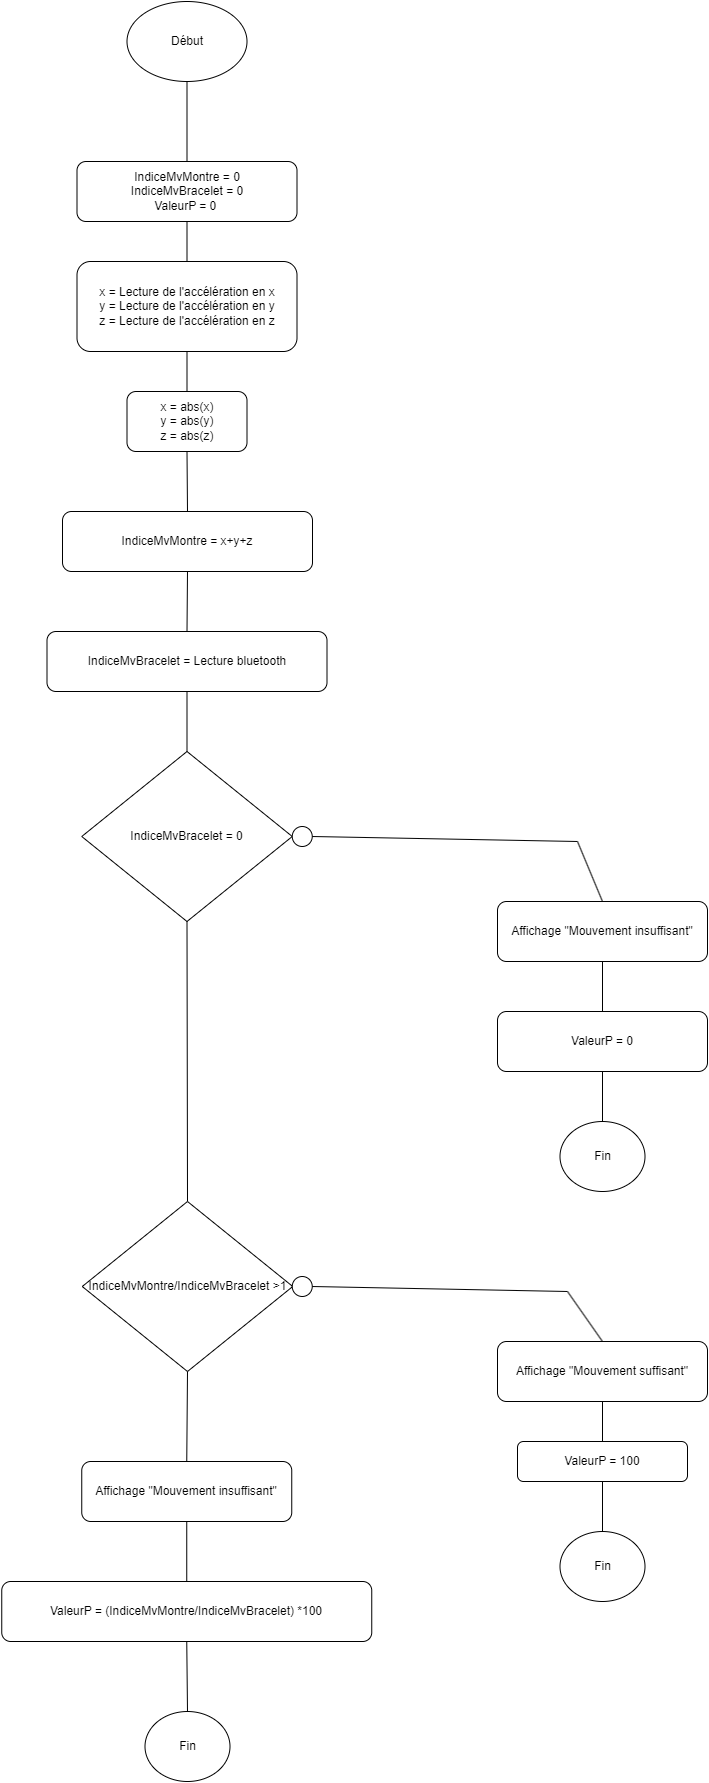

The diagram above was exported from draw.io. Its source (the exported page's mxGraphModel, read from the mxfile embedded in the PNG):
<mxGraphModel dx="2074" dy="3026" grid="0" gridSize="10" guides="1" tooltips="1" connect="1" arrows="1" fold="1" page="1" pageScale="1" pageWidth="1200" pageHeight="1920" math="0" shadow="0">
  <root>
    <mxCell id="0" />
    <mxCell id="1" parent="0" />
    <mxCell id="s-66gwiwR67yxN6iplYL-1" value="Début" style="ellipse;whiteSpace=wrap;html=1;" parent="1" vertex="1">
      <mxGeometry x="299.5" y="-610" width="120" height="80" as="geometry" />
    </mxCell>
    <mxCell id="s-66gwiwR67yxN6iplYL-3" value="" style="endArrow=none;html=1;rounded=0;entryX=0.5;entryY=1;entryDx=0;entryDy=0;exitX=0.5;exitY=0;exitDx=0;exitDy=0;" parent="1" source="s-66gwiwR67yxN6iplYL-16" target="s-66gwiwR67yxN6iplYL-1" edge="1">
      <mxGeometry width="50" height="50" relative="1" as="geometry">
        <mxPoint x="360" y="-380" as="sourcePoint" />
        <mxPoint x="440" y="-60" as="targetPoint" />
      </mxGeometry>
    </mxCell>
    <mxCell id="s-66gwiwR67yxN6iplYL-8" value="" style="endArrow=none;html=1;rounded=0;entryX=0.5;entryY=1;entryDx=0;entryDy=0;exitX=0.5;exitY=0;exitDx=0;exitDy=0;" parent="1" source="s-66gwiwR67yxN6iplYL-20" target="s-66gwiwR67yxN6iplYL-18" edge="1">
      <mxGeometry width="50" height="50" relative="1" as="geometry">
        <mxPoint x="360" y="-110" as="sourcePoint" />
        <mxPoint x="359.5" y="-150" as="targetPoint" />
      </mxGeometry>
    </mxCell>
    <mxCell id="s-66gwiwR67yxN6iplYL-11" value="" style="endArrow=none;html=1;rounded=0;exitX=0.5;exitY=0;exitDx=0;exitDy=0;entryX=0.5;entryY=1;entryDx=0;entryDy=0;" parent="1" source="s-66gwiwR67yxN6iplYL-15" target="s-66gwiwR67yxN6iplYL-16" edge="1">
      <mxGeometry width="50" height="50" relative="1" as="geometry">
        <mxPoint x="359.75" y="-300" as="sourcePoint" />
        <mxPoint x="360" y="-320" as="targetPoint" />
      </mxGeometry>
    </mxCell>
    <mxCell id="s-66gwiwR67yxN6iplYL-12" value="" style="endArrow=none;html=1;rounded=0;entryX=0.5;entryY=1;entryDx=0;entryDy=0;exitX=0.5;exitY=0;exitDx=0;exitDy=0;" parent="1" source="s-66gwiwR67yxN6iplYL-18" target="s-66gwiwR67yxN6iplYL-15" edge="1">
      <mxGeometry width="50" height="50" relative="1" as="geometry">
        <mxPoint x="359.5" y="-210" as="sourcePoint" />
        <mxPoint x="359.75" y="-240" as="targetPoint" />
      </mxGeometry>
    </mxCell>
    <mxCell id="s-66gwiwR67yxN6iplYL-14" value="" style="endArrow=none;html=1;rounded=0;entryX=0.5;entryY=1;entryDx=0;entryDy=0;exitX=0.5;exitY=0;exitDx=0;exitDy=0;" parent="1" source="s-66gwiwR67yxN6iplYL-21" target="s-66gwiwR67yxN6iplYL-20" edge="1">
      <mxGeometry width="50" height="50" relative="1" as="geometry">
        <mxPoint x="365" y="70" as="sourcePoint" />
        <mxPoint x="360" y="-50" as="targetPoint" />
      </mxGeometry>
    </mxCell>
    <mxCell id="s-66gwiwR67yxN6iplYL-15" value="x = Lecture de l'accélération en x&lt;div&gt;y = Lecture de l'accélération en y&lt;/div&gt;&lt;div&gt;z = Lecture de l'accélération en z&lt;/div&gt;" style="rounded=1;whiteSpace=wrap;html=1;" parent="1" vertex="1">
      <mxGeometry x="249.5" y="-350" width="220" height="90" as="geometry" />
    </mxCell>
    <mxCell id="s-66gwiwR67yxN6iplYL-16" value="IndiceMvMontre = 0&lt;div&gt;IndiceMvBracelet = 0&lt;/div&gt;&lt;div&gt;ValeurP = 0&amp;nbsp;&lt;/div&gt;" style="rounded=1;whiteSpace=wrap;html=1;" parent="1" vertex="1">
      <mxGeometry x="249.5" y="-450" width="220" height="60" as="geometry" />
    </mxCell>
    <mxCell id="s-66gwiwR67yxN6iplYL-18" value="x = abs(x)&lt;div&gt;y = abs(y)&lt;/div&gt;&lt;div&gt;z = abs(z)&lt;/div&gt;" style="rounded=1;whiteSpace=wrap;html=1;" parent="1" vertex="1">
      <mxGeometry x="299.5" y="-220" width="120" height="60" as="geometry" />
    </mxCell>
    <mxCell id="s-66gwiwR67yxN6iplYL-20" value="IndiceMvMontre = x+y+z" style="rounded=1;whiteSpace=wrap;html=1;" parent="1" vertex="1">
      <mxGeometry x="235" y="-100" width="250" height="60" as="geometry" />
    </mxCell>
    <mxCell id="s-66gwiwR67yxN6iplYL-21" value="IndiceMvBracelet = Lecture bluetooth" style="rounded=1;whiteSpace=wrap;html=1;" parent="1" vertex="1">
      <mxGeometry x="219.5" y="20" width="280" height="60" as="geometry" />
    </mxCell>
    <mxCell id="s-66gwiwR67yxN6iplYL-23" value="" style="endArrow=none;html=1;rounded=0;entryX=0.5;entryY=1;entryDx=0;entryDy=0;exitX=0.5;exitY=0;exitDx=0;exitDy=0;" parent="1" source="s-66gwiwR67yxN6iplYL-29" target="s-66gwiwR67yxN6iplYL-21" edge="1">
      <mxGeometry width="50" height="50" relative="1" as="geometry">
        <mxPoint x="359.5" y="130" as="sourcePoint" />
        <mxPoint x="640" y="110" as="targetPoint" />
      </mxGeometry>
    </mxCell>
    <mxCell id="s-66gwiwR67yxN6iplYL-29" value="IndiceMvBracelet = 0" style="rhombus;whiteSpace=wrap;html=1;" parent="1" vertex="1">
      <mxGeometry x="254.25" y="140" width="210.5" height="170" as="geometry" />
    </mxCell>
    <mxCell id="s-66gwiwR67yxN6iplYL-30" value="" style="ellipse;whiteSpace=wrap;html=1;" parent="1" vertex="1">
      <mxGeometry x="464.75" y="215" width="20" height="20" as="geometry" />
    </mxCell>
    <mxCell id="s-66gwiwR67yxN6iplYL-31" value="" style="endArrow=none;html=1;rounded=0;exitX=1;exitY=0.5;exitDx=0;exitDy=0;" parent="1" source="s-66gwiwR67yxN6iplYL-30" edge="1">
      <mxGeometry width="50" height="50" relative="1" as="geometry">
        <mxPoint x="590" y="160" as="sourcePoint" />
        <mxPoint x="750" y="230" as="targetPoint" />
      </mxGeometry>
    </mxCell>
    <mxCell id="s-66gwiwR67yxN6iplYL-32" value="Affichage &quot;Mouvement insuffisant&quot;" style="rounded=1;whiteSpace=wrap;html=1;" parent="1" vertex="1">
      <mxGeometry x="670" y="290" width="210" height="60" as="geometry" />
    </mxCell>
    <mxCell id="s-66gwiwR67yxN6iplYL-33" value="" style="endArrow=none;html=1;rounded=0;exitX=0.5;exitY=0;exitDx=0;exitDy=0;" parent="1" source="s-66gwiwR67yxN6iplYL-32" edge="1">
      <mxGeometry width="50" height="50" relative="1" as="geometry">
        <mxPoint x="910" y="10" as="sourcePoint" />
        <mxPoint x="750" y="230" as="targetPoint" />
      </mxGeometry>
    </mxCell>
    <mxCell id="s-66gwiwR67yxN6iplYL-34" value="" style="endArrow=none;html=1;rounded=0;entryX=0.5;entryY=1;entryDx=0;entryDy=0;exitX=0.5;exitY=0;exitDx=0;exitDy=0;" parent="1" source="s-66gwiwR67yxN6iplYL-37" target="s-66gwiwR67yxN6iplYL-32" edge="1">
      <mxGeometry width="50" height="50" relative="1" as="geometry">
        <mxPoint x="775" y="450" as="sourcePoint" />
        <mxPoint x="780" y="410" as="targetPoint" />
      </mxGeometry>
    </mxCell>
    <mxCell id="s-66gwiwR67yxN6iplYL-35" value="Fin" style="ellipse;whiteSpace=wrap;html=1;" parent="1" vertex="1">
      <mxGeometry x="732.5" y="510" width="85" height="70" as="geometry" />
    </mxCell>
    <mxCell id="s-66gwiwR67yxN6iplYL-36" value="" style="endArrow=none;html=1;rounded=0;entryX=0.5;entryY=1;entryDx=0;entryDy=0;exitX=0.5;exitY=0;exitDx=0;exitDy=0;" parent="1" source="s-66gwiwR67yxN6iplYL-39" target="s-66gwiwR67yxN6iplYL-29" edge="1">
      <mxGeometry width="50" height="50" relative="1" as="geometry">
        <mxPoint x="360" y="380" as="sourcePoint" />
        <mxPoint x="349.5" y="370" as="targetPoint" />
      </mxGeometry>
    </mxCell>
    <mxCell id="s-66gwiwR67yxN6iplYL-37" value="ValeurP = 0" style="rounded=1;whiteSpace=wrap;html=1;" parent="1" vertex="1">
      <mxGeometry x="670" y="400" width="210" height="60" as="geometry" />
    </mxCell>
    <mxCell id="s-66gwiwR67yxN6iplYL-38" value="" style="endArrow=none;html=1;rounded=0;entryX=0.5;entryY=1;entryDx=0;entryDy=0;exitX=0.5;exitY=0;exitDx=0;exitDy=0;" parent="1" source="s-66gwiwR67yxN6iplYL-35" target="s-66gwiwR67yxN6iplYL-37" edge="1">
      <mxGeometry width="50" height="50" relative="1" as="geometry">
        <mxPoint x="550" y="180" as="sourcePoint" />
        <mxPoint x="600" y="130" as="targetPoint" />
      </mxGeometry>
    </mxCell>
    <mxCell id="s-66gwiwR67yxN6iplYL-39" value="IndiceMvMontre/IndiceMvBracelet &amp;gt;1" style="rhombus;whiteSpace=wrap;html=1;" parent="1" vertex="1">
      <mxGeometry x="254.75" y="590" width="210.5" height="170" as="geometry" />
    </mxCell>
    <mxCell id="s-66gwiwR67yxN6iplYL-40" value="" style="ellipse;whiteSpace=wrap;html=1;" parent="1" vertex="1">
      <mxGeometry x="464.75" y="665" width="20" height="20" as="geometry" />
    </mxCell>
    <mxCell id="s-66gwiwR67yxN6iplYL-41" value="" style="endArrow=none;html=1;rounded=0;exitX=1;exitY=0.5;exitDx=0;exitDy=0;" parent="1" source="s-66gwiwR67yxN6iplYL-40" edge="1">
      <mxGeometry width="50" height="50" relative="1" as="geometry">
        <mxPoint x="520" y="662.5" as="sourcePoint" />
        <mxPoint x="740" y="680" as="targetPoint" />
      </mxGeometry>
    </mxCell>
    <mxCell id="s-66gwiwR67yxN6iplYL-43" value="" style="endArrow=none;html=1;rounded=0;exitX=0.5;exitY=0;exitDx=0;exitDy=0;" parent="1" source="s-66gwiwR67yxN6iplYL-44" edge="1">
      <mxGeometry width="50" height="50" relative="1" as="geometry">
        <mxPoint x="760" y="730" as="sourcePoint" />
        <mxPoint x="740" y="680" as="targetPoint" />
      </mxGeometry>
    </mxCell>
    <mxCell id="s-66gwiwR67yxN6iplYL-44" value="Affichage &quot;Mouvement suffisant&quot;" style="rounded=1;whiteSpace=wrap;html=1;" parent="1" vertex="1">
      <mxGeometry x="670" y="730" width="210" height="60" as="geometry" />
    </mxCell>
    <mxCell id="s-66gwiwR67yxN6iplYL-45" value="Fin" style="ellipse;whiteSpace=wrap;html=1;" parent="1" vertex="1">
      <mxGeometry x="732.5" y="920" width="85" height="70" as="geometry" />
    </mxCell>
    <mxCell id="s-66gwiwR67yxN6iplYL-46" value="ValeurP = 100" style="rounded=1;whiteSpace=wrap;html=1;" parent="1" vertex="1">
      <mxGeometry x="690" y="830" width="170" height="40" as="geometry" />
    </mxCell>
    <mxCell id="s-66gwiwR67yxN6iplYL-47" value="" style="endArrow=none;html=1;rounded=0;entryX=0.5;entryY=1;entryDx=0;entryDy=0;exitX=0.5;exitY=0;exitDx=0;exitDy=0;" parent="1" source="s-66gwiwR67yxN6iplYL-46" target="s-66gwiwR67yxN6iplYL-44" edge="1">
      <mxGeometry width="50" height="50" relative="1" as="geometry">
        <mxPoint x="570" y="790" as="sourcePoint" />
        <mxPoint x="620" y="740" as="targetPoint" />
      </mxGeometry>
    </mxCell>
    <mxCell id="s-66gwiwR67yxN6iplYL-48" value="" style="endArrow=none;html=1;rounded=0;entryX=0.5;entryY=1;entryDx=0;entryDy=0;exitX=0.5;exitY=0;exitDx=0;exitDy=0;" parent="1" source="s-66gwiwR67yxN6iplYL-45" target="s-66gwiwR67yxN6iplYL-46" edge="1">
      <mxGeometry width="50" height="50" relative="1" as="geometry">
        <mxPoint x="700" y="920" as="sourcePoint" />
        <mxPoint x="750" y="870" as="targetPoint" />
      </mxGeometry>
    </mxCell>
    <mxCell id="s-66gwiwR67yxN6iplYL-49" value="ValeurP = (IndiceMvMontre/IndiceMvBracelet)&amp;nbsp;*100" style="rounded=1;whiteSpace=wrap;html=1;" parent="1" vertex="1">
      <mxGeometry x="174.25" y="970" width="370" height="60" as="geometry" />
    </mxCell>
    <mxCell id="s-66gwiwR67yxN6iplYL-50" value="" style="endArrow=none;html=1;rounded=0;entryX=0.5;entryY=1;entryDx=0;entryDy=0;exitX=0.5;exitY=0;exitDx=0;exitDy=0;" parent="1" source="s-66gwiwR67yxN6iplYL-51" target="s-66gwiwR67yxN6iplYL-39" edge="1">
      <mxGeometry width="50" height="50" relative="1" as="geometry">
        <mxPoint x="359.58" y="1100" as="sourcePoint" />
        <mxPoint x="359.58" y="800" as="targetPoint" />
      </mxGeometry>
    </mxCell>
    <mxCell id="s-66gwiwR67yxN6iplYL-51" value="Affichage &quot;Mouvement insuffisant&quot;" style="rounded=1;whiteSpace=wrap;html=1;" parent="1" vertex="1">
      <mxGeometry x="254.25" y="850" width="210" height="60" as="geometry" />
    </mxCell>
    <mxCell id="s-66gwiwR67yxN6iplYL-52" value="" style="endArrow=none;html=1;rounded=0;entryX=0.5;entryY=1;entryDx=0;entryDy=0;exitX=0.5;exitY=0;exitDx=0;exitDy=0;" parent="1" source="s-66gwiwR67yxN6iplYL-49" target="s-66gwiwR67yxN6iplYL-51" edge="1">
      <mxGeometry width="50" height="50" relative="1" as="geometry">
        <mxPoint x="670" y="1100" as="sourcePoint" />
        <mxPoint x="720" y="1050" as="targetPoint" />
      </mxGeometry>
    </mxCell>
    <mxCell id="s-66gwiwR67yxN6iplYL-53" value="Fin" style="ellipse;whiteSpace=wrap;html=1;" parent="1" vertex="1">
      <mxGeometry x="317.5" y="1100" width="85" height="70" as="geometry" />
    </mxCell>
    <mxCell id="s-66gwiwR67yxN6iplYL-54" value="" style="endArrow=none;html=1;rounded=0;entryX=0.5;entryY=1;entryDx=0;entryDy=0;exitX=0.5;exitY=0;exitDx=0;exitDy=0;" parent="1" source="s-66gwiwR67yxN6iplYL-53" target="s-66gwiwR67yxN6iplYL-49" edge="1">
      <mxGeometry width="50" height="50" relative="1" as="geometry">
        <mxPoint x="530" y="980" as="sourcePoint" />
        <mxPoint x="580" y="930" as="targetPoint" />
      </mxGeometry>
    </mxCell>
  </root>
</mxGraphModel>